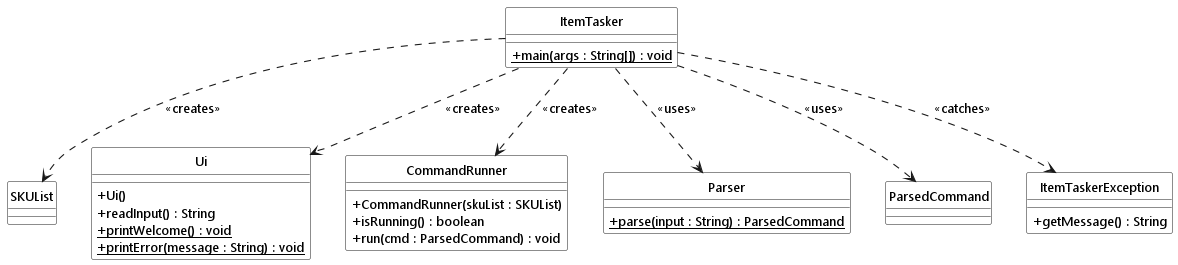

The diagram above was rendered by PlantUML. Its source (embedded in the PNG):
@startuml
!include ../style.puml
skinparam arrowThickness 1.1
skinparam classAttributeIconSize 0

class ItemTasker LOGIC_COLOR {
    + {static} main(args : String[]) : void
}

class SKUList MODEL_COLOR {
}

class Ui UI_COLOR {
    + Ui()
    + readInput() : String
    + {static} printWelcome() : void
    + {static} printError(message : String) : void
}

class CommandRunner LOGIC_COLOR_T2 {
    + CommandRunner(skuList : SKUList)
    + isRunning() : boolean
    + run(cmd : ParsedCommand) : void
}

class Parser LOGIC_COLOR_T1 {
    + {static} parse(input : String) : ParsedCommand
}

class ParsedCommand LOGIC_COLOR_T1 {
}

class ItemTaskerException LOGIC_COLOR_T1 {
    + getMessage() : String
}

ItemTasker ..> SKUList : <<creates>>
ItemTasker ..> Ui : <<creates>>
ItemTasker ..> CommandRunner : <<creates>>
ItemTasker ..> Parser : <<uses>>
ItemTasker ..> ParsedCommand : <<uses>>
ItemTasker ..> ItemTaskerException : <<catches>>
@enduml